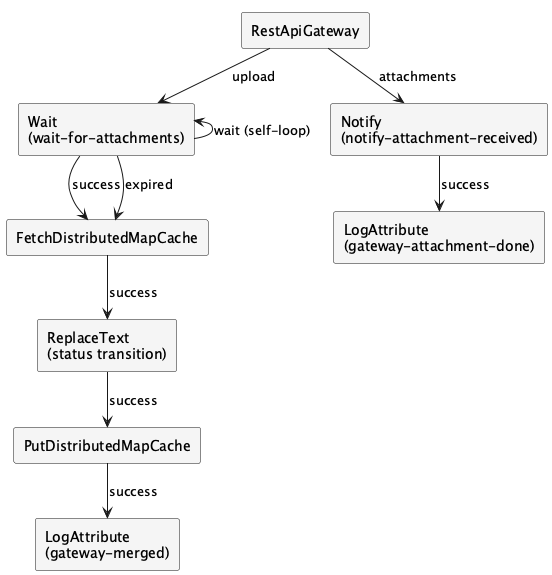

The diagram above was rendered by PlantUML. Its source (embedded in the PNG):
@startuml
!pragma layout smetana
skinparam rectangleBackgroundColor #f5f5f5

rectangle "RestApiGateway" as gw
rectangle "Wait\n(wait-for-attachments)" as wait
rectangle "Notify\n(notify-attachment-received)" as notify
rectangle "FetchDistributedMapCache" as fetch
rectangle "ReplaceText\n(status transition)" as replace
rectangle "PutDistributedMapCache" as put
rectangle "LogAttribute\n(gateway-merged)" as logMerged
rectangle "LogAttribute\n(gateway-attachment-done)" as logAttach

gw -down-> wait : upload
gw -down-> notify : attachments
wait -left-> wait : wait (self-loop)
wait -down-> fetch : success
wait -down-> fetch : expired
notify -down-> logAttach : success
fetch -down-> replace : success
replace -down-> put : success
put -down-> logMerged : success
@enduml